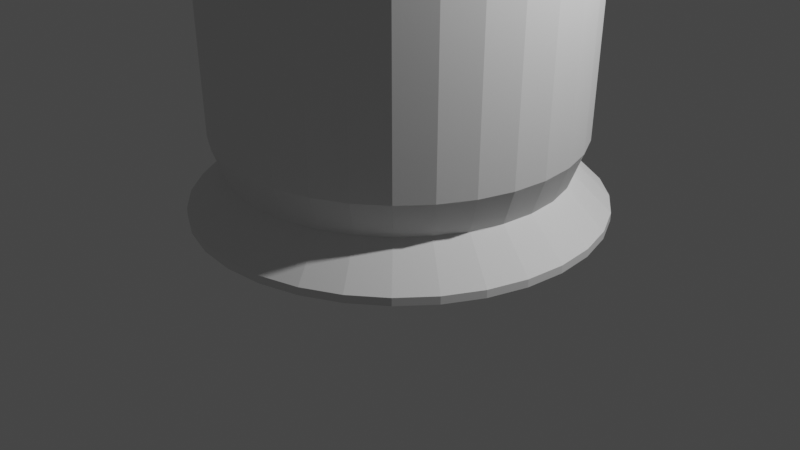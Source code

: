 # Source: baseverre.blend  (saved by Blender 2.91.10; exported with 4.5.12 LTS)
import bpy
from mathutils import Matrix  # noqa: F401  (used for matrix-valued properties, if any)

bpy.ops.wm.read_factory_settings(use_empty=True)
scene = bpy.context.scene
scene.name = 'Scene'

# ---- collections
col_collection = bpy.data.collections.new('Collection'); scene.collection.children.link(col_collection)

# ---- world
world_world = bpy.data.worlds.new('World'); scene.world = world_world
world_world.use_nodes = True; world_world.node_tree.nodes.clear()
_N = world_world.node_tree.nodes; _L = world_world.node_tree.links
n0 = _N.new('ShaderNodeOutputWorld'); n0.name = 'World Output'; n0.location = (300, 300)
n1 = _N.new('ShaderNodeBackground'); n1.name = 'Background'; n1.location = (10, 300)
n1.inputs[0].default_value = (0.05088, 0.05088, 0.05088, 1.0)
_L.new(n1.outputs[0], n0.inputs[0])
n0.is_active_output = True
world_world.color = (0.05088, 0.05088, 0.05088)
world_world.use_sun_shadow = False
world_world.sun_shadow_jitter_overblur = 0.0

# ---- cameras
cam_camera = bpy.data.cameras.new('Camera')
cam_camera.clip_end = 100.0
cam_camera.ortho_scale = 7.314

# ---- lights
light_light = bpy.data.lights.new('Light', 'POINT')
light_light.transmission_factor = 0.0
light_light.energy = 1000.0
light_light.shadow_soft_size = 0.1
light_light.shadow_maximum_resolution = 0.006
light_light.use_absolute_resolution = True

# ---- meshes
me_cylinder = bpy.data.meshes.new('Cylinder')
me_cylinder.from_pydata([(-8.375e-08, 1.705, 0.6412), (-1.006e-07, 1.847, 1.022), (0.3327, 1.673, 0.6412), (0.3604, 1.812, 1.022), (0.6526, 1.576, 0.6412), (0.7069, 1.707, 1.022), (0.9474, 1.418, 0.6412), (1.026, 1.536, 1.022), (1.206, 1.206, 0.6412), (1.306, 1.306, 1.022), (1.418, 0.9474, 0.6412), (1.536, 1.026, 1.022), (1.576, 0.6526, 0.6412), (1.707, 0.7069, 1.022), (1.673, 0.3327, 0.6412), (1.812, 0.3604, 1.022), (1.705, -7.226e-08, 0.6412), (1.847, -1.02e-07, 1.022), (1.673, -0.3327, 0.6412), (1.812, -0.3604, 1.022), (1.576, -0.6526, 0.6412), (1.707, -0.7069, 1.022), (1.418, -0.9474, 0.6412), (1.536, -1.026, 1.022), (1.206, -1.206, 0.6412), (1.306, -1.306, 1.022), (0.9474, -1.418, 0.6412), (1.026, -1.536, 1.022), (0.6526, -1.576, 0.6412), (0.7069, -1.707, 1.022), (0.3327, -1.673, 0.6412), (0.3604, -1.812, 1.022), (-6.394e-07, -1.705, 0.6412), (-7.025e-07, -1.847, 1.022), (-0.3327, -1.673, 0.6412), (-0.3604, -1.812, 1.022), (-0.6526, -1.576, 0.6412), (-0.7069, -1.707, 1.022), (-0.9474, -1.418, 0.6412), (-1.026, -1.536, 1.022), (-1.206, -1.206, 0.6412), (-1.306, -1.306, 1.022), (-1.418, -0.9474, 0.6412), (-1.536, -1.026, 1.022), (-1.576, -0.6526, 0.6412), (-1.707, -0.7069, 1.022), (-1.673, -0.3327, 0.6412), (-1.812, -0.3604, 1.022), (-1.705, 1.446e-06, 0.6412), (-1.847, 1.542e-06, 1.022), (-1.673, 0.3327, 0.6412), (-1.812, 0.3604, 1.022), (-1.576, 0.6526, 0.6412), (-1.707, 0.7069, 1.022), (-1.418, 0.9474, 0.6412), (-1.536, 1.026, 1.022), (-1.206, 1.206, 0.6412), (-1.306, 1.306, 1.022), (-0.9474, 1.418, 0.6412), (-1.026, 1.536, 1.022), (-0.6526, 1.576, 0.6412), (-0.7069, 1.707, 1.022), (-0.3327, 1.673, 0.6412), (-0.3604, 1.812, 1.022), (0.3663, 1.842, 4.912), (-2.705e-07, 1.878, 4.912), (0.7186, 1.735, 4.912), (1.043, 1.561, 4.912), (1.328, 1.328, 4.912), (1.561, 1.043, 4.912), (1.735, 0.7186, 4.912), (1.842, 0.3663, 4.912), (1.878, -1.276e-07, 4.912), (1.842, -0.3663, 4.912), (1.735, -0.7186, 4.912), (1.561, -1.043, 4.912), (1.328, -1.328, 4.912), (1.043, -1.561, 4.912), (0.7186, -1.735, 4.912), (0.3663, -1.842, 4.912), (-8.704e-07, -1.878, 4.912), (-0.3663, -1.842, 4.912), (-0.7186, -1.735, 4.912), (-1.043, -1.561, 4.912), (-1.328, -1.328, 4.912), (-1.561, -1.043, 4.912), (-1.735, -0.7186, 4.912), (-1.842, -0.3663, 4.912), (-1.878, 1.557e-06, 4.912), (-1.842, 0.3663, 4.912), (-1.735, 0.7186, 4.912), (-1.561, 1.043, 4.912), (-1.328, 1.328, 4.912), (-1.043, 1.561, 4.912), (-0.7186, 1.735, 4.912), (-0.3663, 1.842, 4.912), (0.3532, 1.776, 4.918), (-2.219e-07, 1.81, 4.918), (0.6928, 1.673, 4.918), (1.006, 1.505, 4.918), (1.28, 1.28, 4.918), (1.505, 1.006, 4.918), (1.673, 0.6928, 4.918), (1.776, 0.3532, 4.918), (1.81, -7.181e-08, 4.918), (1.776, -0.3532, 4.918), (1.673, -0.6928, 4.918), (1.505, -1.006, 4.918), (1.28, -1.28, 4.918), (1.006, -1.505, 4.918), (0.6928, -1.673, 4.918), (0.3532, -1.776, 4.918), (-8.117e-07, -1.81, 4.918), (-0.3532, -1.776, 4.918), (-0.6928, -1.673, 4.918), (-1.006, -1.505, 4.918), (-1.28, -1.28, 4.918), (-1.505, -1.006, 4.918), (-1.673, -0.6928, 4.918), (-1.776, -0.3532, 4.918), (-1.81, 1.521e-06, 4.918), (-1.776, 0.3532, 4.918), (-1.673, 0.6928, 4.918), (-1.505, 1.006, 4.918), (-1.28, 1.28, 4.918), (-1.006, 1.505, 4.918), (-0.6928, 1.673, 4.918), (-0.3532, 1.776, 4.918), (0.3359, 1.689, 1.149), (-2.125e-07, 1.722, 1.149), (0.6589, 1.591, 1.149), (0.9565, 1.432, 1.149), (1.217, 1.217, 1.149), (1.432, 0.9565, 1.149), (1.591, 0.6589, 1.149), (1.689, 0.3359, 1.149), (1.722, -8.151e-08, 1.149), (1.689, -0.3359, 1.149), (1.591, -0.6589, 1.149), (1.432, -0.9565, 1.149), (1.217, -1.217, 1.149), (0.9565, -1.432, 1.149), (0.6589, -1.591, 1.149), (0.3359, -1.689, 1.149), (-7.735e-07, -1.722, 1.149), (-0.3359, -1.689, 1.149), (-0.6589, -1.591, 1.149), (-0.9565, -1.432, 1.149), (-1.217, -1.217, 1.149), (-1.432, -0.9565, 1.149), (-1.591, -0.6589, 1.149), (-1.689, -0.3359, 1.149), (-1.722, 1.451e-06, 1.149), (-1.689, 0.3359, 1.149), (-1.591, 0.6589, 1.149), (-1.432, 0.9565, 1.149), (-1.217, 1.217, 1.149), (-0.9565, 1.432, 1.149), (-0.6589, 1.591, 1.149), (-0.3359, 1.689, 1.149), (0.3764, 1.892, 4.885), (-2.581e-07, 1.929, 4.885), (0.7383, 1.783, 4.885), (1.072, 1.604, 4.885), (1.364, 1.364, 4.885), (1.604, 1.072, 4.885), (1.783, 0.7383, 4.885), (1.892, 0.3764, 4.885), (1.929, -1.195e-07, 4.885), (1.892, -0.3764, 4.885), (1.783, -0.7383, 4.885), (1.604, -1.072, 4.885), (1.364, -1.364, 4.885), (1.072, -1.604, 4.885), (0.7383, -1.783, 4.885), (0.3764, -1.892, 4.885), (-8.867e-07, -1.929, 4.885), (-0.3764, -1.892, 4.885), (-0.7383, -1.783, 4.885), (-1.072, -1.604, 4.885), (-1.364, -1.364, 4.885), (-1.604, -1.072, 4.885), (-1.783, -0.7383, 4.885), (-1.892, -0.3764, 4.885), (-1.929, 1.598e-06, 4.885), (-1.892, 0.3764, 4.885), (-1.783, 0.7383, 4.885), (-1.604, 1.072, 4.885), (-1.364, 1.364, 4.885), (-1.072, 1.604, 4.885), (-0.7383, 1.783, 4.885), (-0.3764, 1.892, 4.885), (0.3431, 1.725, 4.9), (-2.204e-07, 1.759, 4.9), (0.6731, 1.625, 4.9), (0.9771, 1.462, 4.9), (1.244, 1.244, 4.9), (1.462, 0.9771, 4.9), (1.625, 0.6731, 4.9), (1.725, 0.3431, 4.9), (1.759, -8.968e-08, 4.9), (1.725, -0.3431, 4.9), (1.625, -0.6731, 4.9), (1.462, -0.9771, 4.9), (1.244, -1.244, 4.9), (0.9771, -1.462, 4.9), (0.6731, -1.625, 4.9), (0.3431, -1.725, 4.9), (-7.934e-07, -1.759, 4.9), (-0.3431, -1.725, 4.9), (-0.6731, -1.625, 4.9), (-0.9771, -1.462, 4.9), (-1.244, -1.244, 4.9), (-1.462, -0.9771, 4.9), (-1.625, -0.6731, 4.9), (-1.725, -0.3431, 4.9), (-1.759, 1.476e-06, 4.9), (-1.725, 0.3431, 4.9), (-1.625, 0.6731, 4.9), (-1.462, 0.9771, 4.9), (-1.244, 1.244, 4.9), (-0.9771, 1.462, 4.9), (-0.6731, 1.625, 4.9), (-0.3431, 1.725, 4.9)], [], [(0, 1, 3, 2), (2, 3, 5, 4), (4, 5, 7, 6), (6, 7, 9, 8), (8, 9, 11, 10), (10, 11, 13, 12), (12, 13, 15, 14), (14, 15, 17, 16), (16, 17, 19, 18), (18, 19, 21, 20), (20, 21, 23, 22), (22, 23, 25, 24), (24, 25, 27, 26), (26, 27, 29, 28), (28, 29, 31, 30), (30, 31, 33, 32), (32, 33, 35, 34), (34, 35, 37, 36), (36, 37, 39, 38), (38, 39, 41, 40), (40, 41, 43, 42), (42, 43, 45, 44), (44, 45, 47, 46), (46, 47, 49, 48), (48, 49, 51, 50), (50, 51, 53, 52), (52, 53, 55, 54), (54, 55, 57, 56), (56, 57, 59, 58), (58, 59, 61, 60), (13, 11, 165, 166), (60, 61, 63, 62), (62, 63, 1, 0), (0, 2, 4, 6, 8, 10, 12, 14, 16, 18, 20, 22, 24, 26, 28, 30, 32, 34, 36, 38, 40, 42, 44, 46, 48, 50, 52, 54, 56, 58, 60, 62), (90, 89, 121, 122), (31, 29, 174, 175), (49, 47, 183, 184), (5, 3, 160, 162), (23, 21, 170, 171), (41, 39, 179, 180), (59, 57, 188, 189), (15, 13, 166, 167), (33, 31, 175, 176), (51, 49, 184, 185), (7, 5, 162, 163), (25, 23, 171, 172), (43, 41, 180, 181), (61, 59, 189, 190), (17, 15, 167, 168), (35, 33, 176, 177), (53, 51, 185, 186), (9, 7, 163, 164), (27, 25, 172, 173), (45, 43, 181, 182), (63, 61, 190, 191), (19, 17, 168, 169), (37, 35, 177, 178), (55, 53, 186, 187), (11, 9, 164, 165), (29, 27, 173, 174), (47, 45, 182, 183), (3, 1, 161, 160), (1, 63, 191, 161), (21, 19, 169, 170), (39, 37, 178, 179), (57, 55, 187, 188), (221, 220, 156, 157), (77, 76, 108, 109), (91, 90, 122, 123), (78, 77, 109, 110), (64, 65, 97, 96), (92, 91, 123, 124), (79, 78, 110, 111), (66, 64, 96, 98), (93, 92, 124, 125), (80, 79, 111, 112), (67, 66, 98, 99), (94, 93, 125, 126), (81, 80, 112, 113), (68, 67, 99, 100), (95, 94, 126, 127), (82, 81, 113, 114), (69, 68, 100, 101), (65, 95, 127, 97), (83, 82, 114, 115), (70, 69, 101, 102), (84, 83, 115, 116), (71, 70, 102, 103), (85, 84, 116, 117), (72, 71, 103, 104), (86, 85, 117, 118), (73, 72, 104, 105), (87, 86, 118, 119), (74, 73, 105, 106), (88, 87, 119, 120), (75, 74, 106, 107), (89, 88, 120, 121), (76, 75, 107, 108), (128, 129, 159, 158, 157, 156, 155, 154, 153, 152, 151, 150, 149, 148, 147, 146, 145, 144, 143, 142, 141, 140, 139, 138, 137, 136, 135, 134, 133, 132, 131, 130), (208, 207, 143, 144), (195, 194, 130, 131), (222, 221, 157, 158), (209, 208, 144, 145), (196, 195, 131, 132), (223, 222, 158, 159), (210, 209, 145, 146), (197, 196, 132, 133), (193, 223, 159, 129), (211, 210, 146, 147), (198, 197, 133, 134), (212, 211, 147, 148), (199, 198, 134, 135), (213, 212, 148, 149), (200, 199, 135, 136), (214, 213, 149, 150), (201, 200, 136, 137), (215, 214, 150, 151), (202, 201, 137, 138), (216, 215, 151, 152), (203, 202, 138, 139), (217, 216, 152, 153), (204, 203, 139, 140), (218, 217, 153, 154), (205, 204, 140, 141), (219, 218, 154, 155), (206, 205, 141, 142), (192, 193, 129, 128), (220, 219, 155, 156), (207, 206, 142, 143), (194, 192, 128, 130), (65, 64, 160, 161), (64, 66, 162, 160), (66, 67, 163, 162), (67, 68, 164, 163), (68, 69, 165, 164), (69, 70, 166, 165), (70, 71, 167, 166), (71, 72, 168, 167), (72, 73, 169, 168), (73, 74, 170, 169), (74, 75, 171, 170), (75, 76, 172, 171), (76, 77, 173, 172), (77, 78, 174, 173), (78, 79, 175, 174), (79, 80, 176, 175), (80, 81, 177, 176), (81, 82, 178, 177), (82, 83, 179, 178), (83, 84, 180, 179), (84, 85, 181, 180), (85, 86, 182, 181), (86, 87, 183, 182), (87, 88, 184, 183), (88, 89, 185, 184), (89, 90, 186, 185), (90, 91, 187, 186), (91, 92, 188, 187), (92, 93, 189, 188), (93, 94, 190, 189), (94, 95, 191, 190), (95, 65, 161, 191), (96, 97, 193, 192), (98, 96, 192, 194), (99, 98, 194, 195), (100, 99, 195, 196), (101, 100, 196, 197), (102, 101, 197, 198), (103, 102, 198, 199), (104, 103, 199, 200), (105, 104, 200, 201), (106, 105, 201, 202), (107, 106, 202, 203), (108, 107, 203, 204), (109, 108, 204, 205), (110, 109, 205, 206), (111, 110, 206, 207), (112, 111, 207, 208), (113, 112, 208, 209), (114, 113, 209, 210), (115, 114, 210, 211), (116, 115, 211, 212), (117, 116, 212, 213), (118, 117, 213, 214), (119, 118, 214, 215), (120, 119, 215, 216), (121, 120, 216, 217), (122, 121, 217, 218), (123, 122, 218, 219), (124, 123, 219, 220), (125, 124, 220, 221), (126, 125, 221, 222), (127, 126, 222, 223), (97, 127, 223, 193)])
me_cylinder.polygons.foreach_set('use_smooth', [0, 0, 0, 0, 0, 0, 0, 0, 0, 0, 0, 0, 0, 0, 0, 0, 0, 0, 0, 0, 0, 0, 0, 0, 0, 0, 0, 0, 0, 0, 0, 0, 0, 0, 0, 0, 0, 0, 0, 0, 0, 0, 0, 0, 0, 0, 0, 0, 0, 0, 0, 0, 0, 0, 0, 0, 0, 0, 0, 0, 0, 0, 0, 0, 0, 0, 0, 0, 0, 0, 0, 0, 0, 0, 0, 0, 1, 0, 0, 0, 0, 0, 0, 0, 0, 0, 0, 0, 0, 0, 0, 0, 0, 0, 0, 0, 0, 0, 0, 0, 0, 0, 0, 0, 0, 0, 0, 0, 0, 0, 0, 0, 0, 0, 0, 0, 0, 0, 0, 0, 0, 0, 0, 0, 0, 0, 0, 0, 0, 0, 0, 0, 1, 0, 0, 0, 0, 0, 0, 0, 0, 0, 0, 0, 0, 0, 0, 0, 0, 0, 0, 0, 0, 0, 0, 0, 0, 0, 0, 0, 0, 0, 0, 0, 1, 0, 0, 0, 0, 0, 0, 0, 0, 0, 0, 0, 0, 0, 0, 0, 0, 0, 0, 0, 0, 0, 0, 0, 0, 0, 0, 0, 0, 0])
_uv = me_cylinder.uv_layers.new(name='UVMap')
_uv.uv.foreach_set('vector', [1.0, 0.5, 1.0, 1.0, 0.9688, 1.0, 0.9688, 0.5, 0.9688, 0.5, 0.9688, 1.0, 0.9375, 1.0, 0.9375, 0.5, 0.9375, 0.5, 0.9375, 1.0, 0.9062, 1.0, 0.9062, 0.5, 0.9062, 0.5, 0.9062, 1.0, 0.875, 1.0, 0.875, 0.5, 0.875, 0.5, 0.875, 1.0, 0.8438, 1.0, 0.8438, 0.5, 0.8438, 0.5, 0.8438, 1.0, 0.8125, 1.0, 0.8125, 0.5, 0.8125, 0.5, 0.8125, 1.0, 0.7812, 1.0, 0.7812, 0.5, 0.7812, 0.5, 0.7812, 1.0, 0.75, 1.0, 0.75, 0.5, 0.75, 0.5, 0.75, 1.0, 0.7188, 1.0, 0.7188, 0.5, 0.7188, 0.5, 0.7188, 1.0, 0.6875, 1.0, 0.6875, 0.5, 0.6875, 0.5, 0.6875, 1.0, 0.6562, 1.0, 0.6562, 0.5, 0.6562, 0.5, 0.6562, 1.0, 0.625, 1.0, 0.625, 0.5, 0.625, 0.5, 0.625, 1.0, 0.5938, 1.0, 0.5938, 0.5, 0.5938, 0.5, 0.5938, 1.0, 0.5625, 1.0, 0.5625, 0.5, 0.5625, 0.5, 0.5625, 1.0, 0.5312, 1.0, 0.5312, 0.5, 0.5312, 0.5, 0.5312, 1.0, 0.5, 1.0, 0.5, 0.5, 0.5, 0.5, 0.5, 1.0, 0.4688, 1.0, 0.4688, 0.5, 0.4688, 0.5, 0.4688, 1.0, 0.4375, 1.0, 0.4375, 0.5, 0.4375, 0.5, 0.4375, 1.0, 0.4062, 1.0, 0.4062, 0.5, 0.4062, 0.5, 0.4062, 1.0, 0.375, 1.0, 0.375, 0.5, 0.375, 0.5, 0.375, 1.0, 0.3438, 1.0, 0.3438, 0.5, 0.3438, 0.5, 0.3438, 1.0, 0.3125, 1.0, 0.3125, 0.5, 0.3125, 0.5, 0.3125, 1.0, 0.2812, 1.0, 0.2812, 0.5, 0.2812, 0.5, 0.2812, 1.0, 0.25, 1.0, 0.25, 0.5, 0.25, 0.5, 0.25, 1.0, 0.2188, 1.0, 0.2188, 0.5, 0.2188, 0.5, 0.2188, 1.0, 0.1875, 1.0, 0.1875, 0.5, 0.1875, 0.5, 0.1875, 1.0, 0.1562, 1.0, 0.1562, 0.5, 0.1562, 0.5, 0.1562, 1.0, 0.125, 1.0, 0.125, 0.5, 0.125, 0.5, 0.125, 1.0, 0.09375, 1.0, 0.09375, 0.5, 0.09375, 0.5, 0.09375, 1.0, 0.0625, 1.0, 0.0625, 0.5, 0.8125, 1.0, 0.8438, 1.0, 0.8438, 1.0, 0.8125, 1.0, 0.0625, 0.5, 0.0625, 1.0, 0.03125, 1.0, 0.03125, 0.5, 0.03125, 0.5, 0.03125, 1.0, 0.0, 1.0, 0.0, 0.5, 0.75, 0.49, 0.7968, 0.4854, 0.8418, 0.4717, 0.8833, 0.4496, 0.9197, 0.4197, 0.9496, 0.3833, 0.9717, 0.3418, 0.9854, 0.2968, 0.99, 0.25, 0.9854, 0.2032, 0.9717, 0.1582, 0.9496, 0.1167, 0.9197, 0.08029, 0.8833, 0.05045, 0.8418, 0.02827, 0.7968, 0.01461, 0.75, 0.01, 0.7032, 0.01461, 0.6582, 0.02827, 0.6167, 0.05045, 0.5803, 0.08029, 0.5504, 0.1167, 0.5283, 0.1582, 0.5146, 0.2032, 0.51, 0.25, 0.5146, 0.2968, 0.5283, 0.3418, 0.5504, 0.3833, 0.5803, 0.4197, 0.6167, 0.4496, 0.6582, 0.4717, 0.7032, 0.4854, 0.1875, 1.0, 0.2188, 1.0, 0.2188, 1.0, 0.1875, 1.0, 0.5312, 1.0, 0.5625, 1.0, 0.5625, 1.0, 0.5312, 1.0, 0.25, 1.0, 0.2812, 1.0, 0.2812, 1.0, 0.25, 1.0, 0.9375, 1.0, 0.9688, 1.0, 0.9688, 1.0, 0.9375, 1.0, 0.6562, 1.0, 0.6875, 1.0, 0.6875, 1.0, 0.6562, 1.0, 0.375, 1.0, 0.4062, 1.0, 0.4062, 1.0, 0.375, 1.0, 0.09375, 1.0, 0.125, 1.0, 0.125, 1.0, 0.09375, 1.0, 0.7812, 1.0, 0.8125, 1.0, 0.8125, 1.0, 0.7812, 1.0, 0.5, 1.0, 0.5312, 1.0, 0.5312, 1.0, 0.5, 1.0, 0.2188, 1.0, 0.25, 1.0, 0.25, 1.0, 0.2188, 1.0, 0.9062, 1.0, 0.9375, 1.0, 0.9375, 1.0, 0.9062, 1.0, 0.625, 1.0, 0.6562, 1.0, 0.6562, 1.0, 0.625, 1.0, 0.3438, 1.0, 0.375, 1.0, 0.375, 1.0, 0.3438, 1.0, 0.0625, 1.0, 0.09375, 1.0, 0.09375, 1.0, 0.0625, 1.0, 0.75, 1.0, 0.7812, 1.0, 0.7812, 1.0, 0.75, 1.0, 0.4688, 1.0, 0.5, 1.0, 0.5, 1.0, 0.4688, 1.0, 0.1875, 1.0, 0.2188, 1.0, 0.2188, 1.0, 0.1875, 1.0, 0.875, 1.0, 0.9062, 1.0, 0.9062, 1.0, 0.875, 1.0, 0.5938, 1.0, 0.625, 1.0, 0.625, 1.0, 0.5938, 1.0, 0.3125, 1.0, 0.3438, 1.0, 0.3438, 1.0, 0.3125, 1.0, 0.03125, 1.0, 0.0625, 1.0, 0.0625, 1.0, 0.03125, 1.0, 0.7188, 1.0, 0.75, 1.0, 0.75, 1.0, 0.7188, 1.0, 0.4375, 1.0, 0.4688, 1.0, 0.4688, 1.0, 0.4375, 1.0, 0.1562, 1.0, 0.1875, 1.0, 0.1875, 1.0, 0.1562, 1.0, 0.8438, 1.0, 0.875, 1.0, 0.875, 1.0, 0.8438, 1.0, 0.5625, 1.0, 0.5938, 1.0, 0.5938, 1.0, 0.5625, 1.0, 0.2812, 1.0, 0.3125, 1.0, 0.3125, 1.0, 0.2812, 1.0, 0.9688, 1.0, 1.0, 1.0, 1.0, 1.0, 0.9688, 1.0, 0.0, 1.0, 0.03125, 1.0, 0.03125, 1.0, 0.0, 1.0, 0.6875, 1.0, 0.7188, 1.0, 0.7188, 1.0, 0.6875, 1.0, 0.4062, 1.0, 0.4375, 1.0, 0.4375, 1.0, 0.4062, 1.0, 0.125, 1.0, 0.1562, 1.0, 0.1562, 1.0, 0.125, 1.0, 0.09375, 1.0, 0.125, 1.0, 0.125, 1.0, 0.09375, 1.0, 0.5938, 1.0, 0.625, 1.0, 0.625, 1.0, 0.5938, 1.0, 0.1562, 1.0, 0.1875, 1.0, 0.1875, 1.0, 0.1562, 1.0, 0.5625, 1.0, 0.5938, 1.0, 0.5938, 1.0, 0.5625, 1.0, 0.9688, 1.0, 1.0, 1.0, 1.0, 1.0, 0.9688, 1.0, 0.125, 1.0, 0.1562, 1.0, 0.1562, 1.0, 0.125, 1.0, 0.5312, 1.0, 0.5625, 1.0, 0.5625, 1.0, 0.5312, 1.0, 0.9375, 1.0, 0.9688, 1.0, 0.9688, 1.0, 0.9375, 1.0, 0.09375, 1.0, 0.125, 1.0, 0.125, 1.0, 0.09375, 1.0, 0.5, 1.0, 0.5312, 1.0, 0.5312, 1.0, 0.5, 1.0, 0.9062, 1.0, 0.9375, 1.0, 0.9375, 1.0, 0.9062, 1.0, 0.0625, 1.0, 0.09375, 1.0, 0.09375, 1.0, 0.0625, 1.0, 0.4688, 1.0, 0.5, 1.0, 0.5, 1.0, 0.4688, 1.0, 0.875, 1.0, 0.9062, 1.0, 0.9062, 1.0, 0.875, 1.0, 0.03125, 1.0, 0.0625, 1.0, 0.0625, 1.0, 0.03125, 1.0, 0.4375, 1.0, 0.4688, 1.0, 0.4688, 1.0, 0.4375, 1.0, 0.8438, 1.0, 0.875, 1.0, 0.875, 1.0, 0.8438, 1.0, 0.0, 1.0, 0.03125, 1.0, 0.03125, 1.0, 0.0, 1.0, 0.4062, 1.0, 0.4375, 1.0, 0.4375, 1.0, 0.4062, 1.0, 0.8125, 1.0, 0.8438, 1.0, 0.8438, 1.0, 0.8125, 1.0, 0.375, 1.0, 0.4062, 1.0, 0.4062, 1.0, 0.375, 1.0, 0.7812, 1.0, 0.8125, 1.0, 0.8125, 1.0, 0.7812, 1.0, 0.3438, 1.0, 0.375, 1.0, 0.375, 1.0, 0.3438, 1.0, 0.75, 1.0, 0.7812, 1.0, 0.7812, 1.0, 0.75, 1.0, 0.3125, 1.0, 0.3438, 1.0, 0.3438, 1.0, 0.3125, 1.0, 0.7188, 1.0, 0.75, 1.0, 0.75, 1.0, 0.7188, 1.0, 0.2812, 1.0, 0.3125, 1.0, 0.3125, 1.0, 0.2812, 1.0, 0.6875, 1.0, 0.7188, 1.0, 0.7188, 1.0, 0.6875, 1.0, 0.25, 1.0, 0.2812, 1.0, 0.2812, 1.0, 0.25, 1.0, 0.6562, 1.0, 0.6875, 1.0, 0.6875, 1.0, 0.6562, 1.0, 0.2188, 1.0, 0.25, 1.0, 0.25, 1.0, 0.2188, 1.0, 0.625, 1.0, 0.6562, 1.0, 0.6562, 1.0, 0.625, 1.0, 0.2968, 0.4854, 0.25, 0.49, 0.2032, 0.4854, 0.1582, 0.4717, 0.1167, 0.4496, 0.08029, 0.4197, 0.05045, 0.3833, 0.02827, 0.3418, 0.01461, 0.2968, 0.01, 0.25, 0.01461, 0.2032, 0.02827, 0.1582, 0.05045, 0.1167, 0.08029, 0.08029, 0.1167, 0.05045, 0.1582, 0.02827, 0.2032, 0.01461, 0.25, 0.01, 0.2968, 0.01461, 0.3418, 0.02827, 0.3833, 0.05045, 0.4197, 0.08029, 0.4496, 0.1167, 0.4717, 0.1582, 0.4854, 0.2032, 0.49, 0.25, 0.4854, 0.2968, 0.4717, 0.3418, 0.4496, 0.3833, 0.4197, 0.4197, 0.3833, 0.4496, 0.3418, 0.4717, 0.5, 1.0, 0.5312, 1.0, 0.5312, 1.0, 0.5, 1.0, 0.9062, 1.0, 0.9375, 1.0, 0.9375, 1.0, 0.9062, 1.0, 0.0625, 1.0, 0.09375, 1.0, 0.09375, 1.0, 0.0625, 1.0, 0.4688, 1.0, 0.5, 1.0, 0.5, 1.0, 0.4688, 1.0, 0.875, 1.0, 0.9062, 1.0, 0.9062, 1.0, 0.875, 1.0, 0.03125, 1.0, 0.0625, 1.0, 0.0625, 1.0, 0.03125, 1.0, 0.4375, 1.0, 0.4688, 1.0, 0.4688, 1.0, 0.4375, 1.0, 0.8438, 1.0, 0.875, 1.0, 0.875, 1.0, 0.8438, 1.0, 0.0, 1.0, 0.03125, 1.0, 0.03125, 1.0, 0.0, 1.0, 0.4062, 1.0, 0.4375, 1.0, 0.4375, 1.0, 0.4062, 1.0, 0.8125, 1.0, 0.8438, 1.0, 0.8438, 1.0, 0.8125, 1.0, 0.375, 1.0, 0.4062, 1.0, 0.4062, 1.0, 0.375, 1.0, 0.7812, 1.0, 0.8125, 1.0, 0.8125, 1.0, 0.7812, 1.0, 0.3438, 1.0, 0.375, 1.0, 0.375, 1.0, 0.3438, 1.0, 0.75, 1.0, 0.7812, 1.0, 0.7812, 1.0, 0.75, 1.0, 0.3125, 1.0, 0.3438, 1.0, 0.3438, 1.0, 0.3125, 1.0, 0.7188, 1.0, 0.75, 1.0, 0.75, 1.0, 0.7188, 1.0, 0.2812, 1.0, 0.3125, 1.0, 0.3125, 1.0, 0.2812, 1.0, 0.6875, 1.0, 0.7188, 1.0, 0.7188, 1.0, 0.6875, 1.0, 0.25, 1.0, 0.2812, 1.0, 0.2812, 1.0, 0.25, 1.0, 0.6562, 1.0, 0.6875, 1.0, 0.6875, 1.0, 0.6562, 1.0, 0.2188, 1.0, 0.25, 1.0, 0.25, 1.0, 0.2188, 1.0, 0.625, 1.0, 0.6562, 1.0, 0.6562, 1.0, 0.625, 1.0, 0.1875, 1.0, 0.2188, 1.0, 0.2188, 1.0, 0.1875, 1.0, 0.5938, 1.0, 0.625, 1.0, 0.625, 1.0, 0.5938, 1.0, 0.1562, 1.0, 0.1875, 1.0, 0.1875, 1.0, 0.1562, 1.0, 0.5625, 1.0, 0.5938, 1.0, 0.5938, 1.0, 0.5625, 1.0, 0.9688, 1.0, 1.0, 1.0, 1.0, 1.0, 0.9688, 1.0, 0.125, 1.0, 0.1562, 1.0, 0.1562, 1.0, 0.125, 1.0, 0.5312, 1.0, 0.5625, 1.0, 0.5625, 1.0, 0.5312, 1.0, 0.9375, 1.0, 0.9688, 1.0, 0.9688, 1.0, 0.9375, 1.0, 1.0, 1.0, 0.9688, 1.0, 0.9688, 1.0, 1.0, 1.0, 0.9688, 1.0, 0.9375, 1.0, 0.9375, 1.0, 0.9688, 1.0, 0.9375, 1.0, 0.9062, 1.0, 0.9062, 1.0, 0.9375, 1.0, 0.9062, 1.0, 0.875, 1.0, 0.875, 1.0, 0.9062, 1.0, 0.875, 1.0, 0.8438, 1.0, 0.8438, 1.0, 0.875, 1.0, 0.8438, 1.0, 0.8125, 1.0, 0.8125, 1.0, 0.8438, 1.0, 0.8125, 1.0, 0.7812, 1.0, 0.7812, 1.0, 0.8125, 1.0, 0.7812, 1.0, 0.75, 1.0, 0.75, 1.0, 0.7812, 1.0, 0.75, 1.0, 0.7188, 1.0, 0.7188, 1.0, 0.75, 1.0, 0.7188, 1.0, 0.6875, 1.0, 0.6875, 1.0, 0.7188, 1.0, 0.6875, 1.0, 0.6562, 1.0, 0.6562, 1.0, 0.6875, 1.0, 0.6562, 1.0, 0.625, 1.0, 0.625, 1.0, 0.6562, 1.0, 0.625, 1.0, 0.5938, 1.0, 0.5938, 1.0, 0.625, 1.0, 0.5938, 1.0, 0.5625, 1.0, 0.5625, 1.0, 0.5938, 1.0, 0.5625, 1.0, 0.5312, 1.0, 0.5312, 1.0, 0.5625, 1.0, 0.5312, 1.0, 0.5, 1.0, 0.5, 1.0, 0.5312, 1.0, 0.5, 1.0, 0.4688, 1.0, 0.4688, 1.0, 0.5, 1.0, 0.4688, 1.0, 0.4375, 1.0, 0.4375, 1.0, 0.4688, 1.0, 0.4375, 1.0, 0.4062, 1.0, 0.4062, 1.0, 0.4375, 1.0, 0.4062, 1.0, 0.375, 1.0, 0.375, 1.0, 0.4062, 1.0, 0.375, 1.0, 0.3438, 1.0, 0.3438, 1.0, 0.375, 1.0, 0.3438, 1.0, 0.3125, 1.0, 0.3125, 1.0, 0.3438, 1.0, 0.3125, 1.0, 0.2812, 1.0, 0.2812, 1.0, 0.3125, 1.0, 0.2812, 1.0, 0.25, 1.0, 0.25, 1.0, 0.2812, 1.0, 0.25, 1.0, 0.2188, 1.0, 0.2188, 1.0, 0.25, 1.0, 0.2188, 1.0, 0.1875, 1.0, 0.1875, 1.0, 0.2188, 1.0, 0.1875, 1.0, 0.1562, 1.0, 0.1562, 1.0, 0.1875, 1.0, 0.1562, 1.0, 0.125, 1.0, 0.125, 1.0, 0.1562, 1.0, 0.125, 1.0, 0.09375, 1.0, 0.09375, 1.0, 0.125, 1.0, 0.09375, 1.0, 0.0625, 1.0, 0.0625, 1.0, 0.09375, 1.0, 0.0625, 1.0, 0.03125, 1.0, 0.03125, 1.0, 0.0625, 1.0, 0.03125, 1.0, 0.0, 1.0, 0.0, 1.0, 0.03125, 1.0, 0.9688, 1.0, 1.0, 1.0, 1.0, 1.0, 0.9688, 1.0, 0.9375, 1.0, 0.9688, 1.0, 0.9688, 1.0, 0.9375, 1.0, 0.9062, 1.0, 0.9375, 1.0, 0.9375, 1.0, 0.9062, 1.0, 0.875, 1.0, 0.9062, 1.0, 0.9062, 1.0, 0.875, 1.0, 0.8438, 1.0, 0.875, 1.0, 0.875, 1.0, 0.8438, 1.0, 0.8125, 1.0, 0.8438, 1.0, 0.8438, 1.0, 0.8125, 1.0, 0.7812, 1.0, 0.8125, 1.0, 0.8125, 1.0, 0.7812, 1.0, 0.75, 1.0, 0.7812, 1.0, 0.7812, 1.0, 0.75, 1.0, 0.7188, 1.0, 0.75, 1.0, 0.75, 1.0, 0.7188, 1.0, 0.6875, 1.0, 0.7188, 1.0, 0.7188, 1.0, 0.6875, 1.0, 0.6562, 1.0, 0.6875, 1.0, 0.6875, 1.0, 0.6562, 1.0, 0.625, 1.0, 0.6562, 1.0, 0.6562, 1.0, 0.625, 1.0, 0.5938, 1.0, 0.625, 1.0, 0.625, 1.0, 0.5938, 1.0, 0.5625, 1.0, 0.5938, 1.0, 0.5938, 1.0, 0.5625, 1.0, 0.5312, 1.0, 0.5625, 1.0, 0.5625, 1.0, 0.5312, 1.0, 0.5, 1.0, 0.5312, 1.0, 0.5312, 1.0, 0.5, 1.0, 0.4688, 1.0, 0.5, 1.0, 0.5, 1.0, 0.4688, 1.0, 0.4375, 1.0, 0.4688, 1.0, 0.4688, 1.0, 0.4375, 1.0, 0.4062, 1.0, 0.4375, 1.0, 0.4375, 1.0, 0.4062, 1.0, 0.375, 1.0, 0.4062, 1.0, 0.4062, 1.0, 0.375, 1.0, 0.3438, 1.0, 0.375, 1.0, 0.375, 1.0, 0.3438, 1.0, 0.3125, 1.0, 0.3438, 1.0, 0.3438, 1.0, 0.3125, 1.0, 0.2812, 1.0, 0.3125, 1.0, 0.3125, 1.0, 0.2812, 1.0, 0.25, 1.0, 0.2812, 1.0, 0.2812, 1.0, 0.25, 1.0, 0.2188, 1.0, 0.25, 1.0, 0.25, 1.0, 0.2188, 1.0, 0.1875, 1.0, 0.2188, 1.0, 0.2188, 1.0, 0.1875, 1.0, 0.1562, 1.0, 0.1875, 1.0, 0.1875, 1.0, 0.1562, 1.0, 0.125, 1.0, 0.1562, 1.0, 0.1562, 1.0, 0.125, 1.0, 0.09375, 1.0, 0.125, 1.0, 0.125, 1.0, 0.09375, 1.0, 0.0625, 1.0, 0.09375, 1.0, 0.09375, 1.0, 0.0625, 1.0, 0.03125, 1.0, 0.0625, 1.0, 0.0625, 1.0, 0.03125, 1.0, 0.0, 1.0, 0.03125, 1.0, 0.03125, 1.0, 0.0, 1.0])
me_cylinder.use_remesh_fix_poles = True
me_cylinder.use_remesh_preserve_attributes = False
me_cylinder.use_mirror_vertex_groups = False
me_cylinder.update()
me_cylinder_001 = bpy.data.meshes.new('Cylinder.001')
me_cylinder_001.from_pydata([(6.533e-09, 0.9243, -1.0), (2.297e-08, 0.7305, 1.0), (0.1803, 0.9066, -1.0), (0.1425, 0.7165, 1.0), (0.3537, 0.854, -1.0), (0.2796, 0.6749, 1.0), (0.5135, 0.7686, -1.0), (0.4059, 0.6074, 1.0), (0.6536, 0.6536, -1.0), (0.5166, 0.5166, 1.0), (0.7686, 0.5135, -1.0), (0.6074, 0.4059, 1.0), (0.854, 0.3537, -1.0), (0.6749, 0.2796, 1.0), (0.9066, 0.1803, -1.0), (0.7165, 0.1425, 1.0), (0.9243, 9.218e-08, -1.0), (0.7305, 1.353e-07, 1.0), (0.9066, -0.1803, -1.0), (0.7165, -0.1425, 1.0), (0.854, -0.3537, -1.0), (0.6749, -0.2796, 1.0), (0.7686, -0.5135, -1.0), (0.6074, -0.4059, 1.0), (0.6536, -0.6536, -1.0), (0.5166, -0.5166, 1.0), (0.5135, -0.7686, -1.0), (0.4059, -0.6074, 1.0), (0.3537, -0.854, -1.0), (0.2796, -0.6749, 1.0), (0.1803, -0.9066, -1.0), (0.1425, -0.7165, 1.0), (-2.947e-07, -0.9243, -1.0), (-2.151e-07, -0.7305, 1.0), (-0.1803, -0.9066, -1.0), (-0.1425, -0.7165, 1.0), (-0.3537, -0.854, -1.0), (-0.2796, -0.6749, 1.0), (-0.5135, -0.7686, -1.0), (-0.4059, -0.6074, 1.0), (-0.6536, -0.6536, -1.0), (-0.5166, -0.5166, 1.0), (-0.7686, -0.5135, -1.0), (-0.6074, -0.4059, 1.0), (-0.854, -0.3537, -1.0), (-0.6749, -0.2796, 1.0), (-0.9066, -0.1803, -1.0), (-0.7165, -0.1425, 1.0), (-0.9243, 9.149e-07, -1.0), (-0.7305, 7.856e-07, 1.0), (-0.9066, 0.1803, -1.0), (-0.7165, 0.1425, 1.0), (-0.854, 0.3537, -1.0), (-0.6749, 0.2796, 1.0), (-0.7686, 0.5135, -1.0), (-0.6074, 0.4059, 1.0), (-0.6536, 0.6536, -1.0), (-0.5166, 0.5166, 1.0), (-0.5135, 0.7686, -1.0), (-0.4059, 0.6074, 1.0), (-0.3537, 0.854, -1.0), (-0.2796, 0.6749, 1.0), (-0.1803, 0.9066, -1.0), (-0.1425, 0.7165, 1.0), (6.422e-09, 0.9243, -1.374), (0.1803, 0.9066, -1.374), (0.3537, 0.854, -1.374), (0.5135, 0.7686, -1.374), (0.6536, 0.6536, -1.374), (0.7686, 0.5135, -1.374), (0.854, 0.3537, -1.374), (0.9066, 0.1803, -1.374), (0.9243, 9.218e-08, -1.374), (0.9066, -0.1803, -1.374), (0.854, -0.3537, -1.374), (0.7686, -0.5135, -1.374), (0.6536, -0.6536, -1.374), (0.5135, -0.7686, -1.374), (0.3537, -0.854, -1.374), (0.1803, -0.9066, -1.374), (-2.948e-07, -0.9243, -1.374), (-0.1803, -0.9066, -1.374), (-0.3537, -0.854, -1.374), (-0.5135, -0.7686, -1.374), (-0.6536, -0.6536, -1.374), (-0.7686, -0.5135, -1.374), (-0.854, -0.3537, -1.374), (-0.9066, -0.1803, -1.374), (-0.9243, 9.149e-07, -1.374), (-0.9066, 0.1803, -1.374), (-0.854, 0.3537, -1.374), (-0.7686, 0.5135, -1.374), (-0.6536, 0.6536, -1.374), (-0.5135, 0.7686, -1.374), (-0.3537, 0.854, -1.374), (-0.1803, 0.9066, -1.374)], [], [(0, 1, 3, 2), (2, 3, 5, 4), (4, 5, 7, 6), (6, 7, 9, 8), (8, 9, 11, 10), (10, 11, 13, 12), (12, 13, 15, 14), (14, 15, 17, 16), (16, 17, 19, 18), (18, 19, 21, 20), (20, 21, 23, 22), (22, 23, 25, 24), (24, 25, 27, 26), (26, 27, 29, 28), (28, 29, 31, 30), (30, 31, 33, 32), (32, 33, 35, 34), (34, 35, 37, 36), (36, 37, 39, 38), (38, 39, 41, 40), (40, 41, 43, 42), (42, 43, 45, 44), (44, 45, 47, 46), (46, 47, 49, 48), (48, 49, 51, 50), (50, 51, 53, 52), (52, 53, 55, 54), (54, 55, 57, 56), (56, 57, 59, 58), (58, 59, 61, 60), (3, 1, 63, 61, 59, 57, 55, 53, 51, 49, 47, 45, 43, 41, 39, 37, 35, 33, 31, 29, 27, 25, 23, 21, 19, 17, 15, 13, 11, 9, 7, 5), (60, 61, 63, 62), (62, 63, 1, 0), (2, 4, 66, 65), (64, 65, 66, 67, 68, 69, 70, 71, 72, 73, 74, 75, 76, 77, 78, 79, 80, 81, 82, 83, 84, 85, 86, 87, 88, 89, 90, 91, 92, 93, 94, 95), (20, 22, 75, 74), (38, 40, 84, 83), (56, 58, 93, 92), (12, 14, 71, 70), (30, 32, 80, 79), (48, 50, 89, 88), (4, 6, 67, 66), (22, 24, 76, 75), (40, 42, 85, 84), (58, 60, 94, 93), (14, 16, 72, 71), (32, 34, 81, 80), (50, 52, 90, 89), (6, 8, 68, 67), (24, 26, 77, 76), (42, 44, 86, 85), (60, 62, 95, 94), (16, 18, 73, 72), (34, 36, 82, 81), (52, 54, 91, 90), (8, 10, 69, 68), (26, 28, 78, 77), (44, 46, 87, 86), (0, 2, 65, 64), (62, 0, 64, 95), (18, 20, 74, 73), (36, 38, 83, 82), (54, 56, 92, 91), (10, 12, 70, 69), (28, 30, 79, 78), (46, 48, 88, 87)])
_uv = me_cylinder_001.uv_layers.new(name='UVMap')
_uv.uv.foreach_set('vector', [1.0, 0.5, 1.0, 1.0, 0.9688, 1.0, 0.9688, 0.5, 0.9688, 0.5, 0.9688, 1.0, 0.9375, 1.0, 0.9375, 0.5, 0.9375, 0.5, 0.9375, 1.0, 0.9062, 1.0, 0.9062, 0.5, 0.9062, 0.5, 0.9062, 1.0, 0.875, 1.0, 0.875, 0.5, 0.875, 0.5, 0.875, 1.0, 0.8438, 1.0, 0.8438, 0.5, 0.8438, 0.5, 0.8438, 1.0, 0.8125, 1.0, 0.8125, 0.5, 0.8125, 0.5, 0.8125, 1.0, 0.7812, 1.0, 0.7812, 0.5, 0.7812, 0.5, 0.7812, 1.0, 0.75, 1.0, 0.75, 0.5, 0.75, 0.5, 0.75, 1.0, 0.7188, 1.0, 0.7188, 0.5, 0.7188, 0.5, 0.7188, 1.0, 0.6875, 1.0, 0.6875, 0.5, 0.6875, 0.5, 0.6875, 1.0, 0.6562, 1.0, 0.6562, 0.5, 0.6562, 0.5, 0.6562, 1.0, 0.625, 1.0, 0.625, 0.5, 0.625, 0.5, 0.625, 1.0, 0.5938, 1.0, 0.5938, 0.5, 0.5938, 0.5, 0.5938, 1.0, 0.5625, 1.0, 0.5625, 0.5, 0.5625, 0.5, 0.5625, 1.0, 0.5312, 1.0, 0.5312, 0.5, 0.5312, 0.5, 0.5312, 1.0, 0.5, 1.0, 0.5, 0.5, 0.5, 0.5, 0.5, 1.0, 0.4688, 1.0, 0.4688, 0.5, 0.4688, 0.5, 0.4688, 1.0, 0.4375, 1.0, 0.4375, 0.5, 0.4375, 0.5, 0.4375, 1.0, 0.4062, 1.0, 0.4062, 0.5, 0.4062, 0.5, 0.4062, 1.0, 0.375, 1.0, 0.375, 0.5, 0.375, 0.5, 0.375, 1.0, 0.3438, 1.0, 0.3438, 0.5, 0.3438, 0.5, 0.3438, 1.0, 0.3125, 1.0, 0.3125, 0.5, 0.3125, 0.5, 0.3125, 1.0, 0.2812, 1.0, 0.2812, 0.5, 0.2812, 0.5, 0.2812, 1.0, 0.25, 1.0, 0.25, 0.5, 0.25, 0.5, 0.25, 1.0, 0.2188, 1.0, 0.2188, 0.5, 0.2188, 0.5, 0.2188, 1.0, 0.1875, 1.0, 0.1875, 0.5, 0.1875, 0.5, 0.1875, 1.0, 0.1562, 1.0, 0.1562, 0.5, 0.1562, 0.5, 0.1562, 1.0, 0.125, 1.0, 0.125, 0.5, 0.125, 0.5, 0.125, 1.0, 0.09375, 1.0, 0.09375, 0.5, 0.09375, 0.5, 0.09375, 1.0, 0.0625, 1.0, 0.0625, 0.5, 0.2968, 0.4854, 0.25, 0.49, 0.2032, 0.4854, 0.1582, 0.4717, 0.1167, 0.4496, 0.08029, 0.4197, 0.05045, 0.3833, 0.02827, 0.3418, 0.01461, 0.2968, 0.01, 0.25, 0.01461, 0.2032, 0.02827, 0.1582, 0.05045, 0.1167, 0.08029, 0.08029, 0.1167, 0.05045, 0.1582, 0.02827, 0.2032, 0.01461, 0.25, 0.01, 0.2968, 0.01461, 0.3418, 0.02827, 0.3833, 0.05045, 0.4197, 0.08029, 0.4496, 0.1167, 0.4717, 0.1582, 0.4854, 0.2032, 0.49, 0.25, 0.4854, 0.2968, 0.4717, 0.3418, 0.4496, 0.3833, 0.4197, 0.4197, 0.3833, 0.4496, 0.3418, 0.4717, 0.0625, 0.5, 0.0625, 1.0, 0.03125, 1.0, 0.03125, 0.5, 0.03125, 0.5, 0.03125, 1.0, 0.0, 1.0, 0.0, 0.5, 0.9688, 0.5, 0.9375, 0.5, 0.9375, 0.5, 0.9688, 0.5, 0.75, 0.49, 0.7968, 0.4854, 0.8418, 0.4717, 0.8833, 0.4496, 0.9197, 0.4197, 0.9496, 0.3833, 0.9717, 0.3418, 0.9854, 0.2968, 0.99, 0.25, 0.9854, 0.2032, 0.9717, 0.1582, 0.9496, 0.1167, 0.9197, 0.08029, 0.8833, 0.05045, 0.8418, 0.02827, 0.7968, 0.01461, 0.75, 0.01, 0.7032, 0.01461, 0.6582, 0.02827, 0.6167, 0.05045, 0.5803, 0.08029, 0.5504, 0.1167, 0.5283, 0.1582, 0.5146, 0.2032, 0.51, 0.25, 0.5146, 0.2968, 0.5283, 0.3418, 0.5504, 0.3833, 0.5803, 0.4197, 0.6167, 0.4496, 0.6582, 0.4717, 0.7032, 0.4854, 0.6875, 0.5, 0.6562, 0.5, 0.6562, 0.5, 0.6875, 0.5, 0.4062, 0.5, 0.375, 0.5, 0.375, 0.5, 0.4062, 0.5, 0.125, 0.5, 0.09375, 0.5, 0.09375, 0.5, 0.125, 0.5, 0.8125, 0.5, 0.7812, 0.5, 0.7812, 0.5, 0.8125, 0.5, 0.5312, 0.5, 0.5, 0.5, 0.5, 0.5, 0.5312, 0.5, 0.25, 0.5, 0.2188, 0.5, 0.2188, 0.5, 0.25, 0.5, 0.9375, 0.5, 0.9062, 0.5, 0.9062, 0.5, 0.9375, 0.5, 0.6562, 0.5, 0.625, 0.5, 0.625, 0.5, 0.6562, 0.5, 0.375, 0.5, 0.3438, 0.5, 0.3438, 0.5, 0.375, 0.5, 0.09375, 0.5, 0.0625, 0.5, 0.0625, 0.5, 0.09375, 0.5, 0.7812, 0.5, 0.75, 0.5, 0.75, 0.5, 0.7812, 0.5, 0.5, 0.5, 0.4688, 0.5, 0.4688, 0.5, 0.5, 0.5, 0.2188, 0.5, 0.1875, 0.5, 0.1875, 0.5, 0.2188, 0.5, 0.9062, 0.5, 0.875, 0.5, 0.875, 0.5, 0.9062, 0.5, 0.625, 0.5, 0.5938, 0.5, 0.5938, 0.5, 0.625, 0.5, 0.3438, 0.5, 0.3125, 0.5, 0.3125, 0.5, 0.3438, 0.5, 0.0625, 0.5, 0.03125, 0.5, 0.03125, 0.5, 0.0625, 0.5, 0.75, 0.5, 0.7188, 0.5, 0.7188, 0.5, 0.75, 0.5, 0.4688, 0.5, 0.4375, 0.5, 0.4375, 0.5, 0.4688, 0.5, 0.1875, 0.5, 0.1562, 0.5, 0.1562, 0.5, 0.1875, 0.5, 0.875, 0.5, 0.8438, 0.5, 0.8438, 0.5, 0.875, 0.5, 0.5938, 0.5, 0.5625, 0.5, 0.5625, 0.5, 0.5938, 0.5, 0.3125, 0.5, 0.2812, 0.5, 0.2812, 0.5, 0.3125, 0.5, 1.0, 0.5, 0.9688, 0.5, 0.9688, 0.5, 1.0, 0.5, 0.03125, 0.5, 0.0, 0.5, 0.0, 0.5, 0.03125, 0.5, 0.7188, 0.5, 0.6875, 0.5, 0.6875, 0.5, 0.7188, 0.5, 0.4375, 0.5, 0.4062, 0.5, 0.4062, 0.5, 0.4375, 0.5, 0.1562, 0.5, 0.125, 0.5, 0.125, 0.5, 0.1562, 0.5, 0.8438, 0.5, 0.8125, 0.5, 0.8125, 0.5, 0.8438, 0.5, 0.5625, 0.5, 0.5312, 0.5, 0.5312, 0.5, 0.5625, 0.5, 0.2812, 0.5, 0.25, 0.5, 0.25, 0.5, 0.2812, 0.5])
me_cylinder_001.use_remesh_fix_poles = True
me_cylinder_001.use_remesh_preserve_attributes = False
me_cylinder_001.use_mirror_vertex_groups = False
me_cylinder_001.update()

# ---- objects
ob_light = bpy.data.objects.new('Light', light_light)
ob_camera = bpy.data.objects.new('Camera', cam_camera)
ob_verre = bpy.data.objects.new('Verre', me_cylinder)
ob_cylinder = bpy.data.objects.new('Cylinder', me_cylinder_001)

# ---- transforms, parenting, visibility, modifiers, constraints
ob_light.location = (4.076, 1.005, 5.904)
ob_light.rotation_euler = (0.6503, 0.05522, 1.866)
ob_light.lock_rotations_4d = False
ob_light.empty_display_type = 'ARROWS'
ob_light.color = (0.0, 0.0, 0.0, 0.0)
ob_light.lineart.crease_threshold = 0.0
ob_camera.location = (7.359, -6.926, 4.958)
ob_camera.rotation_euler = (1.109, 0.0, 0.8149)
ob_camera.lock_rotations_4d = False
ob_camera.empty_display_type = 'ARROWS'
ob_camera.color = (0.0, 0.0, 0.0, 0.0)
ob_camera.display_type = 'WIRE'
ob_camera.lineart.crease_threshold = 0.0
ob_verre.location = (0.0, 0.0, 0.0)
ob_verre.lineart.crease_threshold = 0.0
ob_cylinder.parent = ob_verre
ob_cylinder.location = (0.0, 0.0, 0.5039)
ob_cylinder.scale = (2.265, 2.265, 0.2133)
ob_cylinder.lineart.crease_threshold = 0.0

# ---- collection membership
col_collection.objects.link(ob_light)
col_collection.objects.link(ob_camera)
col_collection.objects.link(ob_verre)
col_collection.objects.link(ob_cylinder)

# ---- scene / render settings (as saved in the file)
scene.camera = ob_camera
scene.frame_start = 1; scene.frame_end = 250; scene.frame_set(1)
scene.render.engine = 'BLENDER_EEVEE_NEXT'
scene.cycles.use_denoising = False
scene.cycles.samples = 128
scene.cycles.sampling_pattern = 'TABULATED_SOBOL'
scene.cycles.use_adaptive_sampling = False
scene.cycles.use_light_tree = False
scene.view_settings.view_transform = 'Filmic'
bpy.context.view_layer.update()
